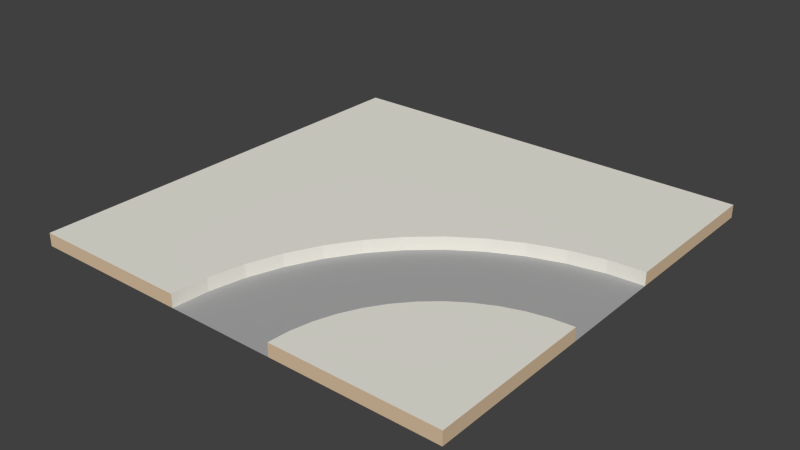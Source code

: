 # Source: road-path_curve.blend  (saved by Blender 2.73.0; exported with 4.5.12 LTS)
import bpy
from mathutils import Matrix  # noqa: F401  (used for matrix-valued properties, if any)

bpy.ops.wm.read_factory_settings(use_empty=True)
scene = bpy.context.scene
scene.name = 'Scene'

# ---- collections
col_collection_1 = bpy.data.collections.new('Collection 1'); scene.collection.children.link(col_collection_1)

# ---- materials (node trees are filled in below, after node groups)
mat_brown_010 = bpy.data.materials.new('Brown.010')
mat_brown_010.alpha_threshold = 0.0
mat_brown_010.use_transparent_shadow = False
mat_brown_010.diffuse_color = (0.7294, 0.549, 0.3647, 1.0)
mat_brown_010.specular_color = (0.3294, 0.3294, 0.3294)
mat_brown_010.roughness = 0.5
mat_2_008 = bpy.data.materials.new('_2.008')
mat_2_008.alpha_threshold = 0.0
mat_2_008.use_transparent_shadow = False
mat_2_008.diffuse_color = (0.8471, 0.8275, 0.749, 1.0)
mat_2_008.specular_color = (0.3294, 0.3294, 0.3294)
mat_2_008.roughness = 0.5
mat_1_005 = bpy.data.materials.new('_1.005')
mat_1_005.alpha_threshold = 0.0
mat_1_005.use_transparent_shadow = False
mat_1_005.diffuse_color = (0.4118, 0.4118, 0.4118, 1.0)
mat_1_005.specular_color = (0.3294, 0.3294, 0.3294)
mat_1_005.roughness = 0.5

# ---- material node trees

# ---- world
world_world = bpy.data.worlds.new('World'); scene.world = world_world
world_world.color = (0.05088, 0.05088, 0.05088)
world_world.use_sun_shadow = False
world_world.sun_shadow_jitter_overblur = 0.0
world_world.cycles.sampling_method = 'MANUAL'
world_world.cycles.sample_map_resolution = 256

# ---- meshes
me_group97_002 = bpy.data.meshes.new('Group97.002')
me_group97_002.from_pydata([(0.3288, 0.6509, 0.02706), (0.3288, -0.3491, 0.05706), (-0.04621, -0.3491, 0.05706), (-0.043, -0.3001, 0.05706), (-0.01767, -0.2056, 0.05706), (0.03128, -0.1208, 0.05706), (0.1005, -0.05159, 0.05706), (0.1413, -0.02433, 0.05706), (0.1853, -0.00264, 0.05706), (0.3288, 0.02591, 0.05706), (-0.6712, 0.6509, 0.02706), (-0.6712, -0.3491, 0.02706), (0.3288, -0.3491, 0.02706), (-0.2962, -0.3491, 0.02706), (-0.1132, 0.09285, 0.02706), (-0.04621, -0.3491, 0.02706), (-0.043, -0.3001, 0.02706), (-0.03343, -0.252, 0.02706), (-0.03343, -0.252, 0.05706), (-0.01767, -0.2056, 0.02706), (0.004029, -0.1616, 0.02706), (0.004029, -0.1616, 0.05706), (0.03128, -0.1208, 0.02706), (0.06362, -0.08393, 0.05706), (0.1005, -0.05159, 0.02706), (0.06362, -0.08393, 0.02706), (0.1853, -0.00264, 0.02706), (0.2317, 0.01313, 0.05706), (0.2317, 0.01313, 0.02706), (0.2798, 0.0227, 0.05706), (0.3288, 0.6509, 0.05706), (-0.6712, 0.6509, 0.05706), (-0.2962, -0.3491, 0.05706), (-0.6712, -0.3491, 0.05706), (-0.2749, -0.1873, 0.02706), (-0.2909, -0.2675, 0.05706), (-0.2909, -0.2675, 0.02706), (-0.2749, -0.1873, 0.05706), (-0.2486, -0.1099, 0.02706), (-0.2486, -0.1099, 0.05706), (-0.2125, -0.03659, 0.05706), (-0.2125, -0.03659, 0.02706), (-0.1671, 0.03138, 0.05706), (-0.1671, 0.03138, 0.02706), (-0.05169, 0.1468, 0.02706), (0.01629, 0.1922, 0.05706), (0.01629, 0.1922, 0.02706), (0.1413, -0.02433, 0.02706), (0.2798, 0.0227, 0.02706), (0.3288, 0.2759, 0.02706), (0.3288, 0.02591, 0.02706), (0.3288, 0.2759, 0.05706), (-0.05169, 0.1468, 0.05706), (-0.1132, 0.09285, 0.05706), (0.08961, 0.2283, 0.02706), (0.167, 0.2546, 0.05706), (0.08961, 0.2283, 0.05706), (0.167, 0.2546, 0.02706), (0.2472, 0.2706, 0.05706), (0.2472, 0.2706, 0.02706)], [], [(34, 37, 35, 36), (15, 2, 3, 16), (23, 6, 24, 25), (36, 35, 32, 13), (8, 27, 28, 26), (1, 9, 29, 27, 8, 7, 6, 23, 5, 21, 4, 18, 3, 2), (44, 46, 45, 52), (29, 9, 50, 48), (18, 17, 16, 3), (4, 19, 17, 18), (43, 42, 40, 41), (14, 53, 42, 43), (38, 39, 37, 34), (41, 40, 39, 38), (51, 58, 59, 49), (27, 29, 48, 28), (9, 1, 12, 50), (21, 20, 19, 4), (5, 22, 20, 21), (56, 55, 58, 51, 30, 31, 33, 32, 35, 37, 39, 40, 42, 53, 52, 45), (12, 1, 2, 15), (33, 11, 13, 32), (6, 7, 47, 24), (7, 8, 26, 47), (33, 31, 10, 11), (10, 31, 30, 0), (0, 30, 51, 49), (57, 59, 58, 55), (23, 25, 22, 5), (54, 57, 55, 56), (20, 22, 25, 24, 47, 26, 28, 48, 50, 49, 59, 57, 54, 46, 44, 14, 43, 41, 38, 34, 36, 13, 15, 16, 17, 19), (46, 54, 56, 45), (14, 44, 52, 53)])
me_group97_002.polygons.foreach_set('material_index', [1, 1, 1, 1, 1, 1, 1, 1, 1, 1, 1, 1, 1, 1, 1, 1, 0, 1, 1, 1, 0, 0, 1, 1, 0, 0, 0, 1, 1, 1, 2, 1, 1])
_uv = me_group97_002.uv_layers.new(name='UVMap')
_uv.uv.foreach_set('vector', [9.29, 15.75, 9.29, 16.93, 6.071, 16.93, 6.071, 15.75, -1.609, 15.75, -1.609, 16.93, -3.541, 16.93, -3.541, 15.75, -28.63, 16.93, -30.57, 16.93, -30.57, 15.75, -28.63, 15.75, 4.184, 15.75, 4.184, 16.93, 0.9656, 16.93, 0.9656, 15.75, -36.32, 16.93, -38.25, 16.93, -38.25, 15.75, -36.32, 15.75, 39.37, -2.382e-15, 39.37, 14.76, 37.44, 14.64, 35.55, 14.26, 33.72, 13.64, 31.99, 12.79, 30.38, 11.71, 28.93, 10.44, 27.66, 8.988, 26.58, 7.382, 25.73, 5.65, 25.11, 3.821, 24.73, 1.927, 24.61, -2.382e-15, 31.13, 15.75, 34.34, 15.75, 34.34, 16.93, 31.13, 16.93, -38.32, 16.93, -40.25, 16.93, -40.25, 15.75, -38.32, 15.75, -8.646, 16.93, -8.646, 15.75, -6.715, 15.75, -6.715, 16.93, -13.62, 16.93, -13.62, 15.75, -11.69, 15.75, -11.69, 16.93, 23.48, 15.75, 23.48, 16.93, 20.26, 16.93, 20.26, 15.75, 27.57, 15.75, 27.57, 16.93, 24.35, 16.93, 24.35, 15.75, 14.26, 15.75, 14.26, 16.93, 11.05, 16.93, 11.05, 15.75, 19.02, 15.75, 19.02, 16.93, 15.8, 16.93, 15.8, 15.75, 40.9, 16.93, 37.68, 16.93, 37.68, 15.75, 40.9, 15.75, -37.65, 16.93, -39.58, 16.93, -39.58, 15.75, -37.65, 15.75, -40.25, 16.93, 39.37, -2.382e-15, 0.0, 0.0, 0.0, 0.0, -18.38, 16.93, -18.38, 15.75, -16.45, 15.75, -16.45, 16.93, -22.84, 16.93, -22.84, 15.75, -20.91, 15.75, -20.91, 16.93, 29.95, 22.73, 33.0, 23.77, 36.16, 24.4, 39.37, 24.61, 39.37, 39.37, -1.24e-15, 39.37, -1.24e-15, 2.854e-15, 14.76, 2.854e-15, 14.97, 3.212, 15.6, 6.369, 16.64, 9.416, 18.06, 12.3, 19.85, 14.98, 21.97, 17.4, 24.39, 19.52, 27.07, 21.31, 0.0, 0.0, 0.0, 0.0, 24.61, -2.382e-15, -1.609, 15.75, 0.0, 0.0, 0.0, 0.0, 0.9656, 16.93, -1.24e-15, 2.854e-15, -31.77, 16.93, -33.7, 16.93, -33.7, 15.75, -31.77, 15.75, -34.34, 16.93, -36.28, 16.93, -36.28, 15.75, -34.34, 15.75, -1.24e-15, 39.37, 0.0, 0.0, 0.0, 0.0, 0.0, 0.0, 0.0, 0.0, 0.0, 0.0, 39.37, 39.37, 0.0, 0.0, 0.0, 0.0, 0.0, 0.0, 39.37, 24.61, 40.9, 15.75, 37.0, 15.75, 40.22, 15.75, 40.22, 16.93, 37.0, 16.93, -26.92, 16.93, -26.92, 15.75, -24.99, 15.75, -24.99, 16.93, 35.67, 15.75, 38.89, 15.75, 38.89, 16.93, 35.67, 16.93, 26.58, 7.382, 27.66, 8.988, 28.93, 10.44, 30.38, 11.71, 31.99, 12.79, 33.72, 13.64, 35.55, 14.26, 37.44, 14.64, 39.37, 14.76, 39.37, 24.61, 36.16, 24.4, 33.0, 23.77, 29.95, 22.73, 27.07, 21.31, 24.39, 19.52, 21.97, 17.4, 19.85, 14.98, 18.06, 12.3, 16.64, 9.416, 15.6, 6.369, 14.97, 3.212, 14.76, 1.293e-15, 24.61, 1.293e-15, 24.73, 1.927, 25.11, 3.821, 25.73, 5.65, 33.7, 15.75, 36.92, 15.75, 36.92, 16.93, 33.7, 16.93, 27.99, 15.75, 31.21, 15.75, 31.21, 16.93, 27.99, 16.93])
me_group97_002.materials.append(mat_brown_010)
me_group97_002.materials.append(mat_2_008)
me_group97_002.materials.append(mat_1_005)
me_group97_002.use_remesh_preserve_volume = False
me_group97_002.use_remesh_preserve_attributes = False
me_group97_002.use_mirror_vertex_groups = False
me_group97_002.update()

# ---- objects
ob_group97 = bpy.data.objects.new('Group97', me_group97_002)

# ---- transforms, parenting, visibility, modifiers, constraints
ob_group97.location = (0.0, 0.0, 0.0)
ob_group97.lineart.crease_threshold = 0.0

# ---- collection membership
col_collection_1.objects.link(ob_group97)

# ---- scene / render settings (as saved in the file)
scene.frame_start = 1; scene.frame_end = 250; scene.frame_set(3)
scene.render.engine = 'BLENDER_EEVEE_NEXT'
scene.render.resolution_percentage = 50
scene.render.dither_intensity = 0.0
scene.cycles.use_denoising = False
scene.cycles.samples = 10
scene.cycles.sampling_pattern = 'TABULATED_SOBOL'
scene.cycles.light_sampling_threshold = 0.0
scene.cycles.use_adaptive_sampling = False
scene.cycles.use_light_tree = False
scene.cycles.blur_glossy = 0.0
scene.cycles.pixel_filter_type = 'GAUSSIAN'
scene.cycles.sample_clamp_indirect = 0.0
scene.view_settings.view_transform = 'Standard'
bpy.context.view_layer.update()

# ---- added for rendering (the .blend has no active camera and no usable light): camera, sun
cam_auto = bpy.data.cameras.new('AutoCamera')
cam_auto.lens = 50.0
cam_auto.sensor_width = 36.0
cam_auto.clip_end = 1000.0
ob_auto_camera = bpy.data.objects.new('AutoCamera', cam_auto)
scene.collection.objects.link(ob_auto_camera)
ob_auto_camera.location = (1.13755, -1.41961, 1.08906)
ob_auto_camera.rotation_euler = (1.09748, -7.21219e-08, 0.694738)
scene.camera = ob_auto_camera
light_auto_sun = bpy.data.lights.new('AutoSun', 'SUN')
light_auto_sun.energy = 3.0
light_auto_sun.angle = 0.0523599
ob_auto_sun = bpy.data.objects.new('AutoSun', light_auto_sun)
scene.collection.objects.link(ob_auto_sun)
ob_auto_sun.rotation_euler = (0.872665, 0.174533, 0.523599)
bpy.context.view_layer.update()
